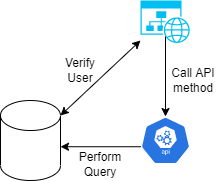

The diagram above was exported from draw.io. Its source (the exported page's mxGraphModel, read from the mxfile embedded in the PNG):
<mxGraphModel dx="1422" dy="794" grid="1" gridSize="10" guides="1" tooltips="1" connect="1" arrows="1" fold="1" page="1" pageScale="1" pageWidth="827" pageHeight="1169" math="0" shadow="0">
  <root>
    <mxCell id="0" />
    <mxCell id="1" parent="0" />
    <mxCell id="0NDZwGUu6g_m9dzhMth--1" value="" style="shape=cylinder3;whiteSpace=wrap;html=1;boundedLbl=1;backgroundOutline=1;size=15;" vertex="1" parent="1">
      <mxGeometry x="260" y="240" width="60" height="80" as="geometry" />
    </mxCell>
    <mxCell id="0NDZwGUu6g_m9dzhMth--2" value="" style="html=1;dashed=0;whitespace=wrap;fillColor=#2875E2;strokeColor=#ffffff;points=[[0.005,0.63,0],[0.1,0.2,0],[0.9,0.2,0],[0.5,0,0],[0.995,0.63,0],[0.72,0.99,0],[0.5,1,0],[0.28,0.99,0]];shape=mxgraph.kubernetes.icon;prIcon=api" vertex="1" parent="1">
      <mxGeometry x="400" y="256" width="50" height="48" as="geometry" />
    </mxCell>
    <mxCell id="0NDZwGUu6g_m9dzhMth--3" value="" style="verticalLabelPosition=bottom;html=1;verticalAlign=top;align=center;strokeColor=none;fillColor=#00BEF2;shape=mxgraph.azure.website_generic;pointerEvents=1;" vertex="1" parent="1">
      <mxGeometry x="400" y="140" width="50" height="42.5" as="geometry" />
    </mxCell>
    <mxCell id="0NDZwGUu6g_m9dzhMth--4" value="" style="endArrow=classic;html=1;exitX=0.5;exitY=0.85;exitDx=0;exitDy=0;exitPerimeter=0;entryX=0.5;entryY=0;entryDx=0;entryDy=0;entryPerimeter=0;" edge="1" parent="1" source="0NDZwGUu6g_m9dzhMth--3" target="0NDZwGUu6g_m9dzhMth--2">
      <mxGeometry width="50" height="50" relative="1" as="geometry">
        <mxPoint x="390" y="430" as="sourcePoint" />
        <mxPoint x="440" y="380" as="targetPoint" />
      </mxGeometry>
    </mxCell>
    <mxCell id="0NDZwGUu6g_m9dzhMth--5" value="" style="endArrow=classic;html=1;exitX=0.005;exitY=0.63;exitDx=0;exitDy=0;exitPerimeter=0;entryX=1;entryY=0.578;entryDx=0;entryDy=0;entryPerimeter=0;" edge="1" parent="1" source="0NDZwGUu6g_m9dzhMth--2" target="0NDZwGUu6g_m9dzhMth--1">
      <mxGeometry width="50" height="50" relative="1" as="geometry">
        <mxPoint x="450" y="450" as="sourcePoint" />
        <mxPoint x="500" y="400" as="targetPoint" />
      </mxGeometry>
    </mxCell>
    <mxCell id="0NDZwGUu6g_m9dzhMth--6" value="" style="endArrow=classic;startArrow=classic;html=1;entryX=0;entryY=0.941;entryDx=0;entryDy=0;entryPerimeter=0;exitX=1;exitY=0;exitDx=0;exitDy=15;exitPerimeter=0;" edge="1" parent="1" source="0NDZwGUu6g_m9dzhMth--1" target="0NDZwGUu6g_m9dzhMth--3">
      <mxGeometry width="50" height="50" relative="1" as="geometry">
        <mxPoint x="260" y="190" as="sourcePoint" />
        <mxPoint x="310" y="140" as="targetPoint" />
      </mxGeometry>
    </mxCell>
    <mxCell id="0NDZwGUu6g_m9dzhMth--7" value="Verify User" style="text;html=1;strokeColor=none;fillColor=none;align=center;verticalAlign=middle;whiteSpace=wrap;rounded=0;" vertex="1" parent="1">
      <mxGeometry x="320" y="200" width="40" height="20" as="geometry" />
    </mxCell>
    <mxCell id="0NDZwGUu6g_m9dzhMth--10" value="Perform Query" style="text;html=1;strokeColor=none;fillColor=none;align=center;verticalAlign=middle;whiteSpace=wrap;rounded=0;" vertex="1" parent="1">
      <mxGeometry x="340" y="294" width="40" height="20" as="geometry" />
    </mxCell>
    <mxCell id="0NDZwGUu6g_m9dzhMth--11" value="Call API method" style="text;html=1;strokeColor=none;fillColor=none;align=center;verticalAlign=middle;whiteSpace=wrap;rounded=0;" vertex="1" parent="1">
      <mxGeometry x="423" y="210" width="60" height="20" as="geometry" />
    </mxCell>
  </root>
</mxGraphModel>